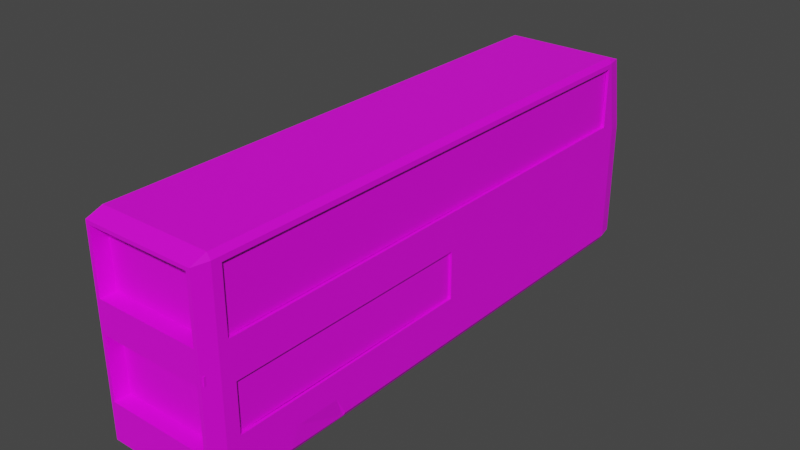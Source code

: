 # Source: bus.blend  (saved by Blender 3.3.6; exported with 4.5.12 LTS)
import bpy
from mathutils import Matrix  # noqa: F401  (used for matrix-valued properties, if any)

bpy.ops.wm.read_factory_settings(use_empty=True)
scene = bpy.context.scene
scene.name = 'Scene'

# ---- collections
col_collection = bpy.data.collections.new('Collection'); scene.collection.children.link(col_collection)

# ---- images (referenced by path relative to the original .blend; pixels are not part of the script)
import os
ASSET_DIR = os.environ.get("B2B_ASSET_DIR", "")  # directory of the original .blend (textures are referenced by path, not embedded)
HERE = os.path.dirname(os.path.abspath(__file__))  # packed textures are extracted next to this script under _unpacked/

def load_image(name, relpath, width, height, colorspace="sRGB"):
    """Load a texture the original file referenced (path relative to the .blend, or extracted next to this script)."""
    p = next((c for c in (os.path.join(HERE, relpath), os.path.join(ASSET_DIR, relpath)) if relpath and os.path.exists(c)), "")
    if p:
        img = bpy.data.images.load(p, check_existing=True)
        img.name = name
    else:  # same state as the original file: an image datablock whose file is absent (Cycles renders it pink)
        img = bpy.data.images.new(name, width, height)
        img.source = "FILE"
        img.filepath = "//" + (relpath or name)
    img.colorspace_settings.name = colorspace
    return img
img_bus_left_jpg = load_image('bus_left.jpg', 'Textures/bus_left.jpg', 1024, 1024, 'sRGB')
img_front_jpg = load_image('front.jpg', 'Textures/front.jpg', 1024, 1024, 'sRGB')
img_back_jpg = load_image('back.jpg', 'Textures/back.jpg', 1024, 1024, 'sRGB')

# ---- materials (node trees are filled in below, after node groups)
mat_left = bpy.data.materials.new('left')
mat_left.use_transparent_shadow = False
mat_front = bpy.data.materials.new('front')
mat_front.use_transparent_shadow = False
mat_back = bpy.data.materials.new('back')
mat_back.use_transparent_shadow = False

# ---- material node trees
mat_left.use_nodes = True; mat_left.node_tree.nodes.clear()
_N = mat_left.node_tree.nodes; _L = mat_left.node_tree.links
n0 = _N.new('ShaderNodeBsdfPrincipled'); n0.name = 'Principled BSDF'; n0.location = (10, 300)
n0.distribution = 'GGX'
n0.subsurface_method = 'RANDOM_WALK_SKIN'
n0.inputs[3].default_value = 1.45
n0.inputs[27].default_value = (0.0, 0.0, 0.0, 1.0)
n0.inputs[28].default_value = 1.0
n1 = _N.new('ShaderNodeOutputMaterial'); n1.name = 'Material Output'; n1.location = (300, 300)
n2 = _N.new('ShaderNodeTexImage'); n2.name = 'Image Texture'; n2.location = (-280, 270)
n2.image = img_bus_left_jpg
_L.new(n0.outputs[0], n1.inputs[0])
_L.new(n2.outputs[0], n0.inputs[0])
n1.is_active_output = True
mat_front.use_nodes = True; mat_front.node_tree.nodes.clear()
_N = mat_front.node_tree.nodes; _L = mat_front.node_tree.links
n0 = _N.new('ShaderNodeBsdfPrincipled'); n0.name = 'Principled BSDF'; n0.location = (10, 300)
n0.distribution = 'GGX'
n0.subsurface_method = 'RANDOM_WALK_SKIN'
n0.inputs[3].default_value = 1.45
n0.inputs[27].default_value = (0.0, 0.0, 0.0, 1.0)
n0.inputs[28].default_value = 1.0
n1 = _N.new('ShaderNodeOutputMaterial'); n1.name = 'Material Output'; n1.location = (300, 300)
n2 = _N.new('ShaderNodeTexImage'); n2.name = 'Image Texture'; n2.location = (-280, 270)
n2.image = img_front_jpg
_L.new(n0.outputs[0], n1.inputs[0])
_L.new(n2.outputs[0], n0.inputs[0])
n1.is_active_output = True
mat_back.use_nodes = True; mat_back.node_tree.nodes.clear()
_N = mat_back.node_tree.nodes; _L = mat_back.node_tree.links
n0 = _N.new('ShaderNodeBsdfPrincipled'); n0.name = 'Principled BSDF'; n0.location = (10, 300)
n0.distribution = 'GGX'
n0.subsurface_method = 'RANDOM_WALK_SKIN'
n0.inputs[3].default_value = 1.45
n0.inputs[27].default_value = (0.0, 0.0, 0.0, 1.0)
n0.inputs[28].default_value = 1.0
n1 = _N.new('ShaderNodeOutputMaterial'); n1.name = 'Material Output'; n1.location = (300, 300)
n2 = _N.new('ShaderNodeTexImage'); n2.name = 'Image Texture'; n2.location = (-280, 270)
n2.image = img_back_jpg
_L.new(n0.outputs[0], n1.inputs[0])
_L.new(n2.outputs[0], n0.inputs[0])
n1.is_active_output = True

# ---- world
world_world = bpy.data.worlds.new('World'); scene.world = world_world
world_world.use_nodes = True; world_world.node_tree.nodes.clear()
_N = world_world.node_tree.nodes; _L = world_world.node_tree.links
n0 = _N.new('ShaderNodeOutputWorld'); n0.name = 'World Output'; n0.location = (300, 300)
n1 = _N.new('ShaderNodeBackground'); n1.name = 'Background'; n1.location = (10, 300)
n1.inputs[0].default_value = (0.05088, 0.05088, 0.05088, 1.0)
_L.new(n1.outputs[0], n0.inputs[0])
n0.is_active_output = True
world_world.color = (0.05088, 0.05088, 0.05088)
world_world.use_sun_shadow = False
world_world.sun_shadow_jitter_overblur = 0.0

# ---- meshes
me_cube_001 = bpy.data.meshes.new('Cube.001')
me_cube_001.from_pydata([(-0.4719, -0.4719, -0.5), (-0.4719, -0.5, -0.4719), (-0.5, -0.4719, -0.4719), (-0.4719, -0.5, 0.4719), (-0.4719, -0.4719, 0.5), (-0.5, -0.4719, 0.4719), (-0.4719, 0.4719, -0.5), (-0.5, 0.4719, -0.4719), (-0.4719, 0.5, -0.4719), (-0.4719, 0.4487, 0.5), (-0.4719, 0.4768, 0.4719), (-0.5, 0.4487, 0.4719), (0.4719, -0.4719, -0.5), (0.5, -0.4719, -0.4719), (0.4719, -0.5, -0.4719), (0.4719, -0.4719, 0.5), (0.4719, -0.5, 0.4719), (0.5, -0.4719, 0.4719), (0.4719, 0.4719, -0.5), (0.4719, 0.5, -0.4719), (0.5, 0.4719, -0.4719), (0.4719, 0.4487, 0.5), (0.5, 0.4487, 0.4719), (0.4719, 0.4768, 0.4719), (0.5, 0.2254, -0.4719), (0.5, 0.2259, -0.4595), (0.5, 0.229, -0.4317), (0.5, 0.2583, -0.3516), (0.5, 0.234, -0.4061), (0.5, 0.2407, -0.3837), (0.5, 0.2489, -0.3653), (0.5, 0.2685, -0.3432), (0.5, 0.2791, -0.3404), (0.5, 0.2998, -0.3516), (0.5, 0.2896, -0.3432), (0.5, 0.3322, -0.4595), (0.5, 0.3327, -0.4719), (0.5, 0.3291, -0.4317), (0.5, 0.3241, -0.4061), (0.5, 0.3174, -0.3837), (0.5, 0.3092, -0.3653), (-0.5, 0.2254, -0.4719), (-0.5, 0.2259, -0.4595), (-0.5, 0.229, -0.4317), (-0.5, 0.234, -0.4061), (-0.5, 0.2685, -0.3432), (-0.5, 0.2583, -0.3516), (-0.5, 0.2407, -0.3837), (-0.5, 0.2489, -0.3653), (-0.5, 0.2896, -0.3432), (-0.5, 0.2998, -0.3516), (-0.5, 0.3327, -0.4719), (-0.5, 0.3322, -0.4595), (-0.5, 0.3291, -0.4317), (-0.5, 0.3241, -0.4061), (-0.5, 0.3174, -0.3837), (-0.5, 0.3092, -0.3653), (-0.5, 0.2791, -0.3404), (-0.4719, 0.2253, -0.5), (-0.4719, 0.3329, -0.5), (-0.4835, 0.3333, -0.4884), (-0.4835, 0.2248, -0.4884), (0.4719, 0.2253, -0.5), (0.4719, 0.3329, -0.5), (0.4835, 0.3333, -0.4884), (0.4835, 0.2248, -0.4884), (0.5, -0.3585, -0.4719), (0.5, -0.358, -0.4595), (0.5, -0.3549, -0.4317), (0.5, -0.3256, -0.3516), (0.5, -0.3499, -0.4061), (0.5, -0.3432, -0.3837), (0.5, -0.3349, -0.3653), (0.5, -0.3154, -0.3432), (0.5, -0.3048, -0.3404), (0.5, -0.2841, -0.3516), (0.5, -0.2942, -0.3432), (0.5, -0.2516, -0.4595), (0.5, -0.2512, -0.4719), (0.5, -0.2547, -0.4317), (0.5, -0.2597, -0.4061), (0.5, -0.2665, -0.3837), (0.5, -0.2747, -0.3653), (-0.5, -0.3585, -0.4719), (-0.5, -0.358, -0.4595), (-0.5, -0.3549, -0.4317), (-0.5, -0.3499, -0.4061), (-0.5, -0.3154, -0.3432), (-0.5, -0.3256, -0.3516), (-0.5, -0.3432, -0.3837), (-0.5, -0.3349, -0.3653), (-0.5, -0.2942, -0.3432), (-0.5, -0.2841, -0.3516), (-0.5, -0.2512, -0.4719), (-0.5, -0.2516, -0.4595), (-0.5, -0.2547, -0.4317), (-0.5, -0.2597, -0.4061), (-0.5, -0.2665, -0.3837), (-0.5, -0.2747, -0.3653), (-0.5, -0.3048, -0.3404), (-0.4835, -0.359, -0.4884), (-0.4719, -0.3586, -0.5), (-0.4719, -0.251, -0.5), (-0.4835, -0.2506, -0.4884), (0.4835, -0.359, -0.4884), (0.4835, -0.2506, -0.4884), (0.4719, -0.3586, -0.5), (0.4719, -0.251, -0.5), (0.5, -0.19, -0.4061), (0.5, -0.1833, -0.3837), (0.5, -0.1555, -0.3432), (0.5, -0.1657, -0.3516), (0.5, -0.1751, -0.3653), (0.5, -0.1242, -0.3516), (0.5, -0.1344, -0.3432), (0.5, -0.09985, -0.4061), (0.5, -0.1066, -0.3837), (0.5, -0.1148, -0.3653), (0.5, -0.1449, -0.3404), (0.5, -0.1986, -0.4719), (0.5, -0.09131, -0.4719), (0.5, -0.195, -0.4317), (0.5, -0.09484, -0.4317), (0.5, -0.09176, -0.4595), (0.5, -0.1981, -0.4595), (-0.5, -0.19, -0.4061), (-0.5, -0.1833, -0.3837), (-0.5, -0.1555, -0.3432), (-0.5, -0.1657, -0.3516), (-0.5, -0.1751, -0.3653), (-0.5, -0.1344, -0.3432), (-0.5, -0.1242, -0.3516), (-0.5, -0.09985, -0.4061), (-0.5, -0.1066, -0.3837), (-0.5, -0.1148, -0.3653), (-0.5, -0.1449, -0.3404), (-0.5, -0.1986, -0.4719), (-0.5, -0.09131, -0.4719), (-0.5, -0.195, -0.4317), (-0.5, -0.09484, -0.4317), (-0.5, -0.1981, -0.4595), (-0.5, -0.09176, -0.4595), (-0.4719, -0.1987, -0.5), (-0.4719, -0.09113, -0.5), (-0.4835, -0.1992, -0.4884), (-0.4835, -0.09071, -0.4884), (0.4719, -0.1987, -0.5), (0.4719, -0.09113, -0.5), (0.4835, -0.1992, -0.4884), (0.4835, -0.09071, -0.4884), (-0.4719, 0.5, 0.1124), (0.5, 0.4719, 0.1124), (0.4719, 0.5, 0.1124), (-0.5, 0.4719, 0.1124), (-0.4617, -0.4617, -0.4737), (-0.4617, -0.4737, -0.4617), (-0.4737, -0.4617, -0.4617), (-0.4617, -0.4737, 0.4617), (-0.4617, -0.4617, 0.4737), (-0.4737, -0.4617, 0.4617), (-0.4617, 0.4617, -0.4737), (-0.4737, 0.4617, -0.4617), (-0.4617, 0.4737, -0.4617), (-0.4617, 0.4385, 0.4737), (-0.4617, 0.4509, 0.4608), (-0.4738, 0.4388, 0.4613), (0.4617, -0.4617, -0.4737), (0.4737, -0.4617, -0.4617), (0.4617, -0.4737, -0.4617), (0.4617, -0.4617, 0.4737), (0.4617, -0.4737, 0.4617), (0.4737, -0.4617, 0.4617), (0.4617, 0.4617, -0.4737), (0.4617, 0.4737, -0.4617), (0.4737, 0.4617, -0.4617), (0.4617, 0.4385, 0.4737), (0.4738, 0.4388, 0.4613), (0.4617, 0.4509, 0.4608), (0.4785, 0.2067, -0.4625), (0.479, 0.2045, -0.4579), (0.4791, 0.2077, -0.4285), (0.4797, 0.242, -0.3367), (0.4791, 0.2131, -0.401), (0.4792, 0.2204, -0.3762), (0.4794, 0.2299, -0.3547), (0.4801, 0.2581, -0.3232), (0.4804, 0.2791, -0.3176), (0.4797, 0.3161, -0.3367), (0.4801, 0.3, -0.3232), (0.479, 0.3536, -0.4579), (0.4785, 0.3514, -0.4625), (0.4791, 0.3504, -0.4285), (0.4791, 0.345, -0.401), (0.4792, 0.3377, -0.3762), (0.4794, 0.3282, -0.3547), (-0.4785, 0.2067, -0.4625), (-0.479, 0.2045, -0.4579), (-0.4791, 0.2077, -0.4285), (-0.4791, 0.2131, -0.401), (-0.4801, 0.2581, -0.3232), (-0.4797, 0.242, -0.3367), (-0.4792, 0.2204, -0.3762), (-0.4794, 0.2299, -0.3547), (-0.4801, 0.3, -0.3232), (-0.4797, 0.3161, -0.3367), (-0.4785, 0.3514, -0.4625), (-0.479, 0.3536, -0.4579), (-0.4791, 0.3504, -0.4285), (-0.4791, 0.345, -0.401), (-0.4792, 0.3377, -0.3762), (-0.4794, 0.3282, -0.3547), (-0.4804, 0.2791, -0.3176), (-0.4629, 0.2059, -0.4789), (-0.4629, 0.3522, -0.4789), (-0.4688, 0.3545, -0.4732), (-0.4688, 0.2036, -0.4732), (0.4629, 0.2059, -0.4789), (0.4629, 0.3522, -0.4789), (0.4688, 0.3545, -0.4732), (0.4688, 0.2036, -0.4732), (0.4785, -0.3772, -0.4625), (0.479, -0.3794, -0.4579), (0.4791, -0.3762, -0.4285), (0.4797, -0.3419, -0.3367), (0.4791, -0.3708, -0.401), (0.4792, -0.3634, -0.3762), (0.4794, -0.354, -0.3547), (0.4801, -0.3257, -0.3232), (0.4804, -0.3048, -0.3176), (0.4797, -0.2678, -0.3367), (0.4801, -0.2839, -0.3232), (0.479, -0.2302, -0.4579), (0.4785, -0.2325, -0.4625), (0.4791, -0.2335, -0.4285), (0.4791, -0.2388, -0.401), (0.4792, -0.2462, -0.3762), (0.4794, -0.2557, -0.3547), (-0.4785, -0.3772, -0.4625), (-0.479, -0.3794, -0.4579), (-0.4791, -0.3762, -0.4285), (-0.4791, -0.3708, -0.401), (-0.4801, -0.3257, -0.3232), (-0.4797, -0.3419, -0.3367), (-0.4792, -0.3634, -0.3762), (-0.4794, -0.354, -0.3547), (-0.4801, -0.2839, -0.3232), (-0.4797, -0.2678, -0.3367), (-0.4785, -0.2325, -0.4625), (-0.479, -0.2302, -0.4579), (-0.4791, -0.2335, -0.4285), (-0.4791, -0.2388, -0.401), (-0.4792, -0.2462, -0.3762), (-0.4794, -0.2557, -0.3547), (-0.4804, -0.3048, -0.3176), (-0.4688, -0.3803, -0.4732), (-0.4629, -0.3779, -0.4789), (-0.4629, -0.2317, -0.4789), (-0.4688, -0.2294, -0.4732), (0.4688, -0.3803, -0.4732), (0.4688, -0.2294, -0.4732), (0.4629, -0.3779, -0.4789), (0.4629, -0.2317, -0.4789), (0.4791, -0.2109, -0.401), (0.4792, -0.2035, -0.3762), (0.4801, -0.1658, -0.3232), (0.4797, -0.182, -0.3367), (0.4794, -0.1941, -0.3547), (0.4797, -0.1079, -0.3367), (0.4801, -0.124, -0.3232), (0.4791, -0.07895, -0.401), (0.4792, -0.08632, -0.3762), (0.4794, -0.0958, -0.3547), (0.4804, -0.1449, -0.3176), (0.4785, -0.2173, -0.4625), (0.4785, -0.07257, -0.4625), (0.4791, -0.2163, -0.4285), (0.4791, -0.0736, -0.4285), (0.479, -0.07035, -0.4579), (0.479, -0.2195, -0.4579), (-0.4791, -0.2109, -0.401), (-0.4792, -0.2035, -0.3762), (-0.4801, -0.1658, -0.3232), (-0.4797, -0.182, -0.3367), (-0.4794, -0.1941, -0.3547), (-0.4801, -0.124, -0.3232), (-0.4797, -0.1079, -0.3367), (-0.4791, -0.07895, -0.401), (-0.4792, -0.08632, -0.3762), (-0.4794, -0.0958, -0.3547), (-0.4804, -0.1449, -0.3176), (-0.4785, -0.2173, -0.4625), (-0.4785, -0.07257, -0.4625), (-0.4791, -0.2163, -0.4285), (-0.4791, -0.0736, -0.4285), (-0.479, -0.2195, -0.4579), (-0.479, -0.07035, -0.4579), (-0.4629, -0.218, -0.4789), (-0.4629, -0.07183, -0.4789), (-0.4688, -0.2204, -0.4732), (-0.4688, -0.06947, -0.4732), (0.4629, -0.218, -0.4789), (0.4629, -0.07183, -0.4789), (0.4688, -0.2204, -0.4732), (0.4688, -0.06947, -0.4732), (-0.4605, 0.4723, 0.1115), (0.4724, 0.4602, 0.112), (0.4605, 0.4723, 0.1115), (-0.4724, 0.4602, 0.112), (-0.5, 0.3536, -0.437), (-0.5, 0.437, -0.03426), (-0.5, 0.437, -0.437), (-0.5, 0.3536, -0.03426), (-0.4737, 0.3536, -0.03426), (-0.4737, 0.3536, -0.3536), (-0.4737, 0.437, -0.03426), (-0.4737, 0.437, -0.437), (-0.4789, 0.3536, -0.437), (-0.4789, 0.3536, -0.4294), (-0.4787, 0.3536, -0.4054), (-0.4749, 0.4329, -0.437), (-0.4782, 0.3536, -0.3689), (-0.4737, 0.437, -0.437), (-0.4397, -0.5, 0.4557), (0.4395, -0.5, 0.1597), (0.4395, -0.5, 0.4557), (-0.4397, -0.5, 0.1597), (-0.4397, 0.4969, 0.1597), (-0.4397, 0.4779, 0.4557), (0.4395, 0.4779, 0.4557), (0.4395, 0.4969, 0.1597), (-0.4397, -0.4737, 0.1597), (-0.4397, -0.4737, 0.4557), (0.4395, -0.4737, 0.1597), (0.4395, -0.4737, 0.4557), (0.4395, 0.4693, 0.1597), (-0.4397, 0.4693, 0.1597), (-0.4397, 0.4512, 0.4557), (0.4395, 0.4512, 0.4557), (0.4395, -0.5, 0.007352), (0.4395, -0.5, -0.2887), (-0.4397, -0.5, -0.2887), (-0.4397, -0.5, 0.007352), (-0.4397, 0.5, -0.2887), (-0.4397, 0.5, 0.007352), (0.4395, 0.5, -0.2887), (0.4395, 0.5, 0.007352), (-0.4397, -0.4737, -0.2887), (-0.4397, -0.4737, 0.007352), (0.4395, -0.4737, 0.007352), (0.4395, -0.4737, -0.2887), (0.4395, 0.4733, -0.2887), (0.4395, 0.4725, 0.007352), (-0.4397, 0.4733, -0.2887), (-0.4397, 0.4725, 0.007352), (0.5, -0.4555, 0.1522), (0.5, -0.4555, 0.4482), (0.5, 0.4421, 0.1522), (0.5, 0.4421, 0.4482), (-0.5, -0.4555, 0.1522), (-0.5, -0.4555, 0.4482), (-0.5, 0.4421, 0.1522), (-0.5, 0.4421, 0.4482), (0.4735, 0.4421, 0.4075), (0.4725, 0.4421, 0.1522), (0.4737, 0.4396, 0.4482), (0.4737, -0.4482, 0.4482), (0.4737, -0.1522, 0.1522), (0.4741, -0.4555, 0.1522), (0.4755, -0.434, 0.1522), (0.4738, -0.4486, 0.4482), (0.476, -0.1602, 0.1522), (0.4738, -0.4486, 0.4482), (0.4763, -0.1613, 0.1522), (0.4763, -0.4081, 0.1522), (0.4764, -0.3994, 0.1522), (0.4738, -0.4489, 0.4482), (0.4764, -0.1675, 0.1522), (0.4764, -0.3359, 0.1522), (0.4738, -0.4555, 0.4474), (0.4763, -0.3285, 0.1522), (0.4738, -0.4555, 0.4478), (0.476, -0.3245, 0.1522), (0.4738, -0.4555, 0.4479), (0.4759, -0.3229, 0.1522), (0.4738, -0.4555, 0.4482), (-0.4738, 0.4391, 0.4482), (-0.4737, 0.4396, 0.4482), (-0.4735, 0.4421, 0.4075), (-0.4741, -0.4555, 0.1522), (-0.4756, -0.4319, 0.1522), (-0.4737, 0.4421, 0.1522), (-0.4763, -0.4081, 0.1522), (-0.4738, -0.4485, 0.4482), (-0.4754, -0.1579, 0.1522), (-0.4764, -0.3994, 0.1522), (-0.4763, -0.3916, 0.1522), (-0.4759, -0.3836, 0.1522), (-0.4738, -0.4486, 0.4482), (-0.476, -0.1602, 0.1522), (-0.4738, -0.4486, 0.4482), (-0.4763, -0.1613, 0.1522), (-0.4739, -0.4555, 0.4378), (-0.4758, -0.3821, 0.1522), (-0.4739, -0.4555, 0.4379), (-0.4757, -0.3817, 0.1522), (-0.4738, -0.4489, 0.4482), (-0.4764, -0.1675, 0.1522), (-0.4757, -0.3717, 0.1522), (-0.4738, -0.4555, 0.4482), (-0.4738, -0.4555, 0.4478), (-0.476, -0.3245, 0.1522), (-0.4738, -0.4555, 0.4474), (-0.4763, -0.3285, 0.1522), (-0.4764, -0.3359, 0.1522), (0.4712, 0.4421, 0.4482), (-0.4712, 0.4421, 0.4482), (-0.5, 0.1819, -0.261), (-0.5, -0.1219, -0.261), (-0.5, -0.3386, -0.261), (-0.5, 0.1819, -0.03048), (-0.5, -0.4512, -0.261), (-0.5, -0.4512, -0.03048), (-0.4777, 0.1819, -0.261), (-0.4743, 0.1819, -0.03048), (-0.4756, -0.2579, -0.03048), (-0.4774, -0.008532, -0.261), (-0.4743, -0.4512, -0.261), (-0.4788, -0.3595, -0.261), (-0.4762, -0.4131, -0.03048), (-0.4743, -0.4512, -0.03048), (-0.4764, -0.4056, -0.03048), (-0.4793, -0.3427, -0.261), (-0.4766, -0.3969, -0.03048), (-0.4796, -0.323, -0.261), (-0.4764, -0.3896, -0.03048), (-0.4793, -0.3064, -0.261), (-0.4762, -0.3854, -0.03048), (-0.4788, -0.2969, -0.261), (-0.476, -0.3835, -0.03048), (-0.4784, -0.2926, -0.261), (-0.4762, -0.3256, -0.03048), (-0.4788, -0.1617, -0.261), (-0.4764, -0.3282, -0.03048), (-0.4793, -0.1674, -0.261), (-0.4759, -0.3832, -0.03048), (-0.4781, -0.2918, -0.261), (-0.4766, -0.3348, -0.03048), (-0.4796, -0.1824, -0.261), (0.5, -0.448, -0.261), (0.5, -0.448, -0.03048), (0.5, -0.0009032, -0.03048), (0.5, -0.3291, -0.261), (0.5, -0.321, -0.261), (0.5, -0.0009032, -0.261), (0.4744, -0.448, -0.261), (0.4788, -0.3595, -0.261), (0.4762, -0.4131, -0.03048), (0.4745, -0.448, -0.03048), (0.479, -0.3561, -0.261), (0.4771, -0.3996, -0.03048), (0.4799, -0.3162, -0.261), (0.4779, -0.3626, -0.03048), (0.4799, -0.1679, -0.261), (0.4779, -0.2616, -0.03048), (0.4796, -0.1518, -0.261), (0.4796, -0.1508, -0.261), (0.4777, -0.25, -0.03048), (0.4775, -0.2461, -0.03048), (0.4792, -0.1421, -0.261), (0.4776, -0.1452, -0.03048), (0.4792, -0.1171, -0.261), (0.4775, -0.1417, -0.03048), (0.4788, -0.109, -0.261), (0.4788, -0.1079, -0.261), (0.4774, -0.1377, -0.03048), (0.4773, -0.1354, -0.03048), (0.4786, -0.1027, -0.261), (0.4779, -0.0009032, -0.261), (0.4764, -0.0009032, -0.03048), (-0.4758, -0.496, 0.01193), (-0.4758, -0.496, 0.05157), (-0.4758, 0.4835, 0.01193), (-0.4758, 0.4835, 0.05157), (0.48, -0.496, 0.01193), (0.48, -0.496, 0.05157), (0.48, 0.4835, 0.01193), (0.48, 0.4835, 0.05157), (0.0695, 0.3966, 0.01193), (0.0695, 0.1054, 0.01193), (0.4679, 0.1054, 0.01193), (0.4679, 0.3966, 0.01193), (0.0695, 0.1054, 0.05157), (0.0695, 0.3966, 0.05157), (0.4679, 0.1054, 0.05157), (0.4679, 0.3966, 0.05157), (-0.4793, -0.3055, -0.261), (-0.4793, -0.3046, -0.261), (-0.4792, -0.3038, -0.261), (-0.4792, -0.3029, -0.261), (-0.4791, -0.302, -0.261), (-0.4791, -0.3012, -0.261), (-0.479, -0.3003, -0.261), (-0.479, -0.2994, -0.261), (-0.4789, -0.2986, -0.261), (-0.4789, -0.2977, -0.261), (-0.5, -0.1416, -0.261), (-0.5, -0.1613, -0.261), (-0.5, -0.181, -0.261), (-0.5, -0.2007, -0.261), (-0.5, -0.2204, -0.261), (-0.5, -0.2401, -0.261), (-0.5, -0.2598, -0.261), (-0.5, -0.2795, -0.261), (-0.5, -0.2992, -0.261), (-0.5, -0.3189, -0.261), (-0.4796, -0.3215, -0.261), (-0.4796, -0.32, -0.261), (-0.4796, -0.3185, -0.261), (-0.4795, -0.3169, -0.261), (-0.4795, -0.3154, -0.261), (-0.4795, -0.3139, -0.261), (-0.4795, -0.3124, -0.261), (-0.4794, -0.3109, -0.261), (-0.4794, -0.3094, -0.261), (-0.4794, -0.3079, -0.261), (-0.4776, -0.02246, -0.261), (-0.4777, -0.03638, -0.261), (-0.4778, -0.05031, -0.261), (-0.4779, -0.06424, -0.261), (-0.4781, -0.07816, -0.261), (-0.4782, -0.09209, -0.261), (-0.4783, -0.106, -0.261), (-0.4784, -0.1199, -0.261), (-0.4786, -0.1339, -0.261), (-0.4787, -0.1478, -0.261), (-0.4789, -0.1622, -0.261), (-0.4789, -0.1628, -0.261), (-0.479, -0.1633, -0.261), (-0.479, -0.1638, -0.261), (-0.4791, -0.1643, -0.261), (-0.4791, -0.1648, -0.261), (-0.4792, -0.1653, -0.261), (-0.4792, -0.1659, -0.261), (-0.4793, -0.1664, -0.261), (-0.4793, -0.1669, -0.261), (-0.4977, -0.4512, -0.261), (-0.4953, -0.4512, -0.261), (-0.493, -0.4512, -0.261), (-0.4906, -0.4512, -0.261), (-0.4883, -0.4512, -0.261), (-0.486, -0.4512, -0.261), (-0.4836, -0.4512, -0.261), (-0.4813, -0.4512, -0.261), (-0.479, -0.4512, -0.261), (-0.4766, -0.4512, -0.261), (-0.5, 0.1542, -0.261), (-0.5, 0.1266, -0.261), (-0.5, 0.09901, -0.261), (-0.5, 0.0714, -0.261), (-0.5, 0.04378, -0.261), (-0.5, 0.01617, -0.261), (-0.5, -0.01145, -0.261), (-0.5, -0.03907, -0.261), (-0.5, -0.06668, -0.261), (-0.5, -0.0943, -0.261), (-0.498, 0.1819, -0.261), (-0.4959, 0.1819, -0.261), (-0.4939, 0.1819, -0.261), (-0.4919, 0.1819, -0.261), (-0.4899, 0.1819, -0.261), (-0.4878, 0.1819, -0.261), (-0.4858, 0.1819, -0.261), (-0.4838, 0.1819, -0.261), (-0.4817, 0.1819, -0.261), (-0.4797, 0.1819, -0.261), (-0.4789, -0.358, -0.261), (-0.4789, -0.3564, -0.261), (-0.479, -0.3549, -0.261), (-0.479, -0.3534, -0.261), (-0.4791, -0.3519, -0.261), (-0.4791, -0.3503, -0.261), (-0.4792, -0.3488, -0.261), (-0.4792, -0.3473, -0.261), (-0.4793, -0.3458, -0.261), (-0.4793, -0.3442, -0.261), (-0.4794, -0.1688, -0.261), (-0.4794, -0.1701, -0.261), (-0.4794, -0.1715, -0.261), (-0.4795, -0.1728, -0.261), (-0.4795, -0.1742, -0.261), (-0.4795, -0.1756, -0.261), (-0.4795, -0.1769, -0.261), (-0.4796, -0.1783, -0.261), (-0.4796, -0.1796, -0.261), (-0.4796, -0.181, -0.261), (-0.5, -0.3489, -0.261), (-0.5, -0.3591, -0.261), (-0.5, -0.3693, -0.261), (-0.5, -0.3796, -0.261), (-0.5, -0.3898, -0.261), (-0.5, -0.4001, -0.261), (-0.5, -0.4103, -0.261), (-0.5, -0.4205, -0.261), (-0.5, -0.4308, -0.261), (-0.5, -0.441, -0.261), (-0.4747, -0.4429, -0.261), (-0.4751, -0.4345, -0.261), (-0.4755, -0.4262, -0.261), (-0.4759, -0.4179, -0.261), (-0.4763, -0.4095, -0.261), (-0.4768, -0.4012, -0.261), (-0.4772, -0.3928, -0.261), (-0.4776, -0.3845, -0.261), (-0.478, -0.3762, -0.261), (-0.4784, -0.3678, -0.261), (-0.4788, -0.2965, -0.261), (-0.4787, -0.2961, -0.261), (-0.4787, -0.2957, -0.261), (-0.4787, -0.2953, -0.261), (-0.4786, -0.2949, -0.261), (-0.4786, -0.2945, -0.261), (-0.4786, -0.2941, -0.261), (-0.4785, -0.2938, -0.261), (-0.4785, -0.2934, -0.261), (-0.4784, -0.293, -0.261), (-0.4782, -0.2819, -0.261), (-0.4784, -0.2719, -0.261), (-0.4785, -0.262, -0.261), (-0.4787, -0.252, -0.261), (-0.4788, -0.2421, -0.261), (-0.4789, -0.2321, -0.261), (-0.4791, -0.2222, -0.261), (-0.4792, -0.2122, -0.261), (-0.4794, -0.2023, -0.261), (-0.4795, -0.1923, -0.261), (-0.4794, -0.3409, -0.261), (-0.4794, -0.3391, -0.261), (-0.4794, -0.3373, -0.261), (-0.4795, -0.3355, -0.261), (-0.4795, -0.3337, -0.261), (-0.4795, -0.332, -0.261), (-0.4795, -0.3302, -0.261), (-0.4796, -0.3284, -0.261), (-0.4796, -0.3266, -0.261), (-0.4796, -0.3248, -0.261), (-0.4784, -0.2925, -0.261), (-0.4784, -0.2925, -0.261), (-0.4783, -0.2924, -0.261), (-0.4783, -0.2923, -0.261), (-0.4783, -0.2923, -0.261), (-0.4782, -0.2922, -0.261), (-0.4782, -0.2921, -0.261), (-0.4782, -0.292, -0.261), (-0.4782, -0.292, -0.261), (-0.4781, -0.2919, -0.261), (-0.4777, 0.1646, -0.261), (-0.4776, 0.1472, -0.261), (-0.4776, 0.1299, -0.261), (-0.4776, 0.1126, -0.261), (-0.4776, 0.09532, -0.261), (-0.4776, 0.07801, -0.261), (-0.4775, 0.0607, -0.261), (-0.4775, 0.04339, -0.261), (-0.4775, 0.02609, -0.261), (-0.4775, 0.008777, -0.261), (-0.4775, -0.01145, -0.261), (-0.4775, 0.008777, -0.02751), (-0.4774, -0.008532, -0.02751), (-0.5, 0.04378, -0.02751), (-0.5, 0.01617, -0.02751), (-0.5, -0.01145, -0.02751), (-0.4775, 0.04339, -0.02751), (-0.4775, 0.02609, -0.02751), (-0.4775, -0.01145, -0.02751), (-0.5, 0.05629, -0.261), (-0.4775, 0.0559, -0.261), (-0.5, 0.05629, -0.02751), (-0.4775, 0.0559, -0.02751), (-0.5, -0.02396, -0.261), (-0.4775, -0.02396, -0.261), (-0.5, -0.02396, -0.02751), (-0.4775, -0.02396, -0.02751), (-0.5, 0.05629, -0.4787), (-0.4775, 0.0559, -0.4787), (-0.5, -0.02396, -0.4787), (-0.4775, -0.02396, -0.4787)], [], [(325, 322, 3, 1, 14, 16, 324, 323, 338, 339, 340, 341), (338, 323, 325, 341), (324, 16, 3, 322), (73, 74, 452, 451), (452, 74, 76, 75, 82, 81, 80, 79, 77, 78, 119, 124, 121, 108, 109, 112, 111, 110, 118, 114, 113, 117, 116, 115, 122, 123, 120, 24, 25, 26, 28, 29, 30, 27, 31, 32, 34, 33, 40, 39, 38, 37, 35, 36, 20, 151, 22, 357, 356, 354, 355, 17, 13, 66, 67, 68, 70, 71, 72, 69, 73, 451, 448, 449, 450, 453), (357, 22, 17, 355), (21, 9, 4, 15), (359, 5, 11, 361), (140, 136, 93, 94, 95, 96, 97, 98, 92, 91, 99, 87, 418, 514, 513, 512, 511, 510, 509, 508, 507, 506, 505, 417, 127, 128, 129, 126, 125, 138), (418, 87, 88, 90, 89, 86, 85, 84, 83, 2, 5, 359, 358, 360, 361, 11, 153, 7, 310, 309, 311, 308, 53, 54, 55, 56, 50, 49, 57, 45, 46, 48, 47, 44, 43, 42, 41, 137, 141, 139, 132, 133, 134, 131, 130, 135, 127, 417, 564, 563, 562, 561, 560, 559, 558, 557, 556, 555, 416, 419, 421, 420, 604, 603, 602, 601, 600, 599, 598, 597, 596, 595), (308, 310, 7, 51, 52, 53), (10, 23, 328, 327), (329, 328, 23, 152, 150, 10, 327, 326), (0, 1, 2), (3, 4, 5), (6, 7, 8), (9, 10, 11), (12, 13, 14), (15, 16, 17), (18, 19, 20), (21, 22, 23), (100, 101, 0, 2, 83), (145, 137, 41, 61, 58, 143), (144, 142, 102, 103, 93, 136), (60, 51, 7, 6, 59), (1, 3, 5, 2), (4, 9, 11, 5), (150, 8, 7, 153), (18, 6, 8, 19), (9, 21, 23, 10), (151, 20, 19, 152), (64, 63, 18, 20, 36), (104, 66, 13, 12, 106), (149, 147, 62, 65, 24, 120), (148, 119, 78, 105, 107, 146), (21, 15, 17, 22), (16, 14, 13, 17), (0, 12, 14, 1), (15, 4, 3, 16), (106, 12, 0, 101), (58, 62, 147, 143), (59, 6, 18, 63), (147, 149, 145, 143), (259, 257, 299, 303), (216, 217, 213, 212), (106, 101, 143, 147), (260, 255, 145, 149), (22, 151, 152, 23), (10, 150, 153, 11), (343, 150, 152, 345), (344, 345, 152, 19, 8, 150, 343, 342), (331, 157, 170, 333), (333, 170, 168, 155, 157, 331, 330, 347, 346, 349, 348, 332), (347, 330, 332, 348), (278, 273, 232, 231, 233, 234, 235, 236, 229, 230, 228, 460, 462, 464, 272, 264, 265, 266, 263, 262, 275), (305, 174, 190, 189, 191, 192, 193, 194, 187, 188, 186, 185, 181, 184, 183, 182, 180, 179, 178, 274, 277, 276, 269, 270, 271, 267, 268, 272, 464, 465, 468, 470, 472, 473, 476, 477, 478, 475, 474, 471, 469, 467, 466, 463, 461, 459, 456, 457, 454, 455, 458, 460, 228, 227, 223, 226, 225, 224, 222, 221, 220, 167, 171, 176, 364, 365, 371, 384, 378, 367, 368, 373, 374, 377, 379, 381, 376, 372, 370, 363, 362), (365, 369, 371), (371, 375, 384), (381, 383, 376), (370, 366, 363), (175, 169, 158, 163), (316, 317, 207, 206, 205, 161, 307, 387, 390, 406, 413, 394, 391, 389, 388, 408, 392, 386, 165, 159, 156, 237, 238, 239, 240, 243, 244, 242, 241, 253, 435, 524, 523, 522, 521, 520, 519, 518, 517, 516, 515, 433, 644, 643, 642, 641, 640, 639, 638, 637, 636, 635, 431, 584, 583, 582, 581, 580, 579, 578, 577, 576, 575, 427, 614, 613, 612, 611, 610, 609, 608, 607, 606, 605, 426, 429, 432, 444, 423, 422, 443, 289, 284, 285, 288, 287, 286, 293, 295, 291, 195, 196, 197, 198, 201, 202, 200, 199, 211, 203, 204, 210, 209, 208, 318, 312, 314, 321, 319), (405, 399, 397, 392, 408), (406, 410, 412, 413), (400, 406, 390, 393, 398), (525, 664, 425, 665), (429, 428, 430, 432), (444, 432, 434, 436, 438), (444, 446, 442, 440, 424, 423), (392, 385, 386), (413, 407, 404, 402, 396, 395, 394), (320, 313, 312, 318), (437, 504, 503, 502, 501, 500, 499, 498, 497, 496, 495, 435, 253, 245, 246, 252, 251, 250, 249, 248, 247, 290, 294, 292, 279, 280, 283, 282, 281, 289, 443, 585, 586, 587, 588, 589, 590, 591, 592, 593, 594, 447, 634, 633, 632, 631, 630, 629, 628, 627, 626, 625, 445, 654, 653, 652, 651, 650, 649, 648, 647, 646, 645, 439, 624, 623, 622, 621, 620, 619, 618, 617, 616, 615), (403, 411, 409, 408, 388, 401), (314, 315, 321), (208, 207, 317, 318), (335, 336, 164, 304, 306, 177, 337, 334), (337, 177, 164, 336), (154, 156, 155), (157, 159, 158), (160, 162, 161), (163, 165, 164), (166, 168, 167), (169, 171, 170), (172, 174, 173), (175, 177, 176), (254, 237, 156, 154, 255), (299, 297, 212, 215, 195, 291), (298, 290, 247, 257, 256, 296), (214, 213, 160, 161, 205), (155, 156, 159, 157), (158, 159, 165, 163), (304, 307, 161, 162), (172, 173, 162, 160), (163, 164, 177, 175), (305, 306, 173, 174), (218, 190, 174, 172, 217), (258, 260, 166, 167, 220), (303, 274, 178, 219, 216, 301), (302, 300, 261, 259, 232, 273), (175, 176, 171, 169), (170, 171, 167, 168), (154, 155, 168, 166), (169, 170, 157, 158), (260, 255, 154, 166), (212, 297, 301, 216), (213, 217, 172, 160), (261, 256, 257, 259), (301, 297, 299, 303), (414, 364, 176, 177, 306, 305, 362), (415, 387, 307, 304, 164, 165, 386), (351, 306, 304, 353), (352, 353, 304, 162, 173, 306, 351, 350), (315, 314, 309, 310, 321), (317, 316, 308, 311, 312, 313, 320, 318), (319, 321, 310, 308, 316), (309, 314, 312, 311), (322, 325, 330, 331), (335, 326, 327, 336), (337, 328, 329, 334), (323, 324, 333, 332), (334, 329, 326, 335), (330, 325, 323, 332), (327, 328, 337, 336), (324, 322, 331, 333), (341, 340, 346, 347), (352, 342, 343, 353), (351, 345, 344, 350), (339, 338, 348, 349), (350, 344, 342, 352), (346, 340, 339, 349), (343, 345, 351, 353), (338, 341, 347, 348), (387, 415, 361, 360, 390), (362, 363, 356, 357, 414), (382, 384, 355, 354, 367, 378, 380), (411, 403, 401, 388, 358, 359, 408, 409), (412, 410, 406, 400, 398, 393, 390, 360, 358, 388, 389, 391, 394, 395, 396, 402, 404, 407, 413), (368, 367, 354, 356, 363, 366, 370, 372, 376, 383, 381, 379, 377, 374, 373), (364, 414, 357, 355, 384, 375, 371, 369, 365), (405, 408, 359, 361, 415, 386, 385, 392, 397, 399), (419, 416, 565, 566, 567, 568, 569, 570, 571, 572, 573, 574, 422, 423), (426, 554, 553, 552, 551, 550, 549, 548, 547, 546, 545, 420, 421, 429), (422, 574, 573, 572, 571, 570, 569, 568, 567, 566, 565, 416, 555, 556, 557, 558, 559, 662, 661, 660, 659, 658, 657, 656, 655), (428, 429, 421, 419, 423, 424, 440, 442, 446, 444, 438, 436, 434, 432, 430), (477, 453, 450, 478), (457, 449, 448, 454), (473, 472, 470, 468, 465, 464, 462, 460, 458, 455, 454, 448, 451, 452, 453, 477, 476), (475, 478, 450, 449, 457, 456, 459, 461, 463, 466, 467, 469, 471, 474), (479, 480, 482, 481), (481, 482, 486, 485), (485, 486, 484, 483), (483, 484, 480, 479), (481, 485, 490, 487), (485, 483, 479, 481, 487, 488, 489, 490), (494, 486, 482, 492), (482, 480, 484, 486, 494, 493, 491, 492), (491, 488, 487, 492), (492, 487, 490, 494), (490, 489, 493, 494), (489, 488, 491, 493), (41, 61, 58, 59, 60, 51, 52, 53, 54, 55, 56, 50, 49, 57, 45, 46, 48, 47, 44, 43, 42), (65, 24, 25, 26, 28, 29, 30, 27, 31, 32, 34, 33, 40, 39, 38, 37, 35, 36, 64, 63, 62), (59, 58, 62, 63), (526, 663, 664, 525), (527, 662, 663, 526), (528, 661, 662, 527), (529, 660, 661, 528), (660, 529, 530, 539), (539, 530, 531, 538), (538, 531, 532, 537), (537, 532, 533, 536), (536, 533, 534, 535), (535, 534, 441), (422, 655, 544, 443), (655, 656, 543, 544), (656, 657, 542, 543), (657, 658, 541, 542), (658, 659, 540, 541), (659, 660, 539, 540), (671, 668, 669, 670, 673, 667, 666, 672), (665, 425, 667, 673), (665, 561, 562, 563, 564, 417, 505, 506, 507, 508, 509, 510, 511, 512, 513, 514, 418, 595, 596, 597, 598, 599, 600, 601, 602, 603, 604, 420, 545, 546, 547, 548, 549, 550, 551, 552, 553, 554, 426, 605, 606, 607, 608, 609, 610, 611, 612, 613, 614, 427, 575, 576, 577, 578, 579, 580, 581, 582, 583, 584, 431, 635, 636, 637, 638, 639, 640, 641, 642, 643, 644, 433, 515, 516, 517, 518, 519, 520, 521, 522, 523, 524, 435, 495, 496, 497, 498, 499, 500, 501, 502, 503, 504, 437, 615, 616, 617, 618, 619, 620, 621, 622, 623, 624, 439, 645, 646, 647, 648, 649, 650, 651, 652, 653, 654, 445, 625, 626, 627, 628, 629, 630, 631, 632, 633, 634, 447, 594, 593, 592, 591, 590, 589, 588, 587, 586, 585, 443, 544, 543, 542, 541, 540, 539, 538, 537, 536, 535, 441, 534, 533, 532, 531, 530, 529, 528, 527, 526, 525), (560, 561, 670, 669), (425, 664, 666, 667), (663, 662, 671, 672), (665, 673, 681, 679), (662, 559, 674, 675), (559, 560, 669, 668), (664, 663, 672, 666), (675, 674, 676, 677), (559, 668, 676, 674), (671, 662, 675, 677), (668, 671, 677, 676), (678, 679, 681, 680), (673, 670, 680, 681), (561, 665, 679, 678), (670, 561, 678, 680), (678, 559, 662, 679), (679, 678, 684, 685), (684, 682, 683, 685), (675, 679, 685, 683), (674, 675, 683, 682), (675, 677, 423, 422), (681, 679, 426, 429), (388, 390, 385, 408, 411), (331, 330, 332, 333), (363, 414, 378, 367), (335, 336, 337, 334), (350, 352, 353, 351), (477, 478, 457, 454), (80, 81, 82, 75, 76, 74, 73, 69, 72, 71, 70, 68, 67, 66, 104, 106, 107, 105, 78, 77, 79), (128, 127, 135, 130, 131, 134, 133, 132, 139, 141, 137, 145, 143, 142, 144, 136, 140, 138, 125, 126, 129), (85, 86, 89, 90, 88, 87, 99, 91, 92, 98, 97, 96, 95, 94, 93, 103, 102, 101, 100, 83, 84), (149, 120, 123, 122, 115, 116, 117, 113, 114, 118, 110, 111, 112, 109, 108, 121, 124, 119, 148, 146, 147), (347, 346, 349, 348)])
me_cube_001.polygons.foreach_set('material_index', [2, 2, 2, 0, 0, 0, 0, 0, 0, 0, 0, 1, 1, 0, 0, 0, 0, 2, 2, 1, 1, 0, 0, 0, 0, 0, 0, 0, 1, 1, 1, 0, 0, 0, 0, 0, 2, 2, 2, 0, 0, 0, 0, 0, 0, 0, 0, 1, 0, 1, 1, 0, 0, 0, 0, 0, 0, 0, 0, 0, 0, 0, 0, 0, 0, 0, 0, 0, 0, 0, 0, 0, 0, 0, 0, 0, 0, 0, 0, 0, 0, 0, 0, 0, 0, 0, 0, 0, 0, 0, 0, 0, 0, 0, 0, 0, 0, 0, 0, 0, 0, 0, 0, 0, 0, 0, 0, 0, 0, 0, 0, 0, 0, 0, 0, 0, 0, 0, 0, 0, 0, 0, 0, 0, 0, 0, 0, 0, 0, 0, 0, 0, 0, 0, 0, 0, 0, 0, 0, 0, 0, 0, 0, 0, 0, 0, 0, 0, 0, 0, 0, 0, 2, 0, 0, 0, 0, 0, 0, 0, 0, 0, 0, 0, 0, 0, 0, 0, 0, 0, 0, 0, 0, 0, 0, 0, 0, 0, 0, 0, 0, 0, 0, 0, 0, 0, 0, 0, 0, 0, 0, 0, 0, 0, 0, 0, 0, 0, 0, 2, 0, 0, 1, 0, 0, 0, 2, 0, 1, 1, 0, 0, 0, 0, 0, 2])
_uv = me_cube_001.uv_layers.new(name='UVMap')
_uv.uv.foreach_set('vector', [0.06026, 0.6811, 0.06026, 0.9829, 0.0281, 1.0, 0.0281, -3.286e-08, 0.9719, -3.286e-08, 0.9719, 1.0, 0.9395, 0.9829, 0.9395, 0.6811, 0.9395, 0.5078, 0.9395, 0.1941, 0.06026, 0.1941, 0.06026, 0.5078, 0.9395, 0.5078, 0.9395, 0.6811, 0.06026, 0.6811, 0.06026, 0.5078, 0.9395, 0.9829, 0.9719, 1.0, 0.0281, 1.0, 0.06026, 0.9829, 0.4142, 0.7039, 0.4149, 0.7012, 0.4357, 0.7052, 0.4356, 0.7072, 0.2491, 0.3118, 0.2609, 0.2302, 0.2686, 0.2273, 0.276, 0.2186, 0.2828, 0.2045, 0.2888, 0.1856, 0.2937, 0.1625, 0.2974, 0.1362, 0.2996, 0.1076, 0.2999, 0.09484, 0.3383, 0.09484, 0.3386, 0.1076, 0.3408, 0.1362, 0.3445, 0.1625, 0.3494, 0.1856, 0.3554, 0.2045, 0.3622, 0.2186, 0.3696, 0.2273, 0.3773, 0.2302, 0.385, 0.2273, 0.3924, 0.2186, 0.3993, 0.2045, 0.4053, 0.1856, 0.4102, 0.1625, 0.4138, 0.1362, 0.4161, 0.1076, 0.4164, 0.09484, 0.6896, 0.09484, 0.6899, 0.1076, 0.6921, 0.1362, 0.6958, 0.1625, 0.7007, 0.1856, 0.7067, 0.2045, 0.7135, 0.2186, 0.7209, 0.2273, 0.7286, 0.2302, 0.7363, 0.2273, 0.7437, 0.2186, 0.7506, 0.2045, 0.7566, 0.1856, 0.7615, 0.1625, 0.7651, 0.1362, 0.7674, 0.1076, 0.7677, 0.09484, 0.8266, 0.09484, 0.8266, 0.696, 0.8097, 1.066, 0.8049, 1.042, 0.8049, 0.737, 0.1511, 0.737, 0.1511, 1.042, 0.1392, 1.066, 0.1392, 0.09484, 0.2218, 0.09484, 0.2221, 0.1076, 0.2244, 0.1362, 0.228, 0.1625, 0.2329, 0.1856, 0.2389, 0.2045, 0.2458, 0.2186, 0.2532, 0.2273, 0.2432, 0.3118, 0.1566, 0.3118, 0.1566, 0.549, 0.4822, 0.549, 0.4822, 0.3118, 0.6132, 0.5091, 0.618, 0.507, 0.618, 0.743, 0.6121, 0.7388, 0.632, 0.507, 0.868, 0.507, 0.868, 0.743, 0.632, 0.743, 0.885, 0.8753, 0.8988, 0.899, 0.1226, 0.899, 0.1282, 0.8753, 0.6679, 0.1686, 0.6683, 0.1561, 0.7127, 0.1561, 0.7131, 0.1686, 0.7157, 0.1963, 0.7199, 0.2219, 0.7256, 0.2443, 0.7325, 0.2627, 0.7404, 0.2764, 0.749, 0.2848, 0.7579, 0.2877, 0.7668, 0.2848, 0.7864, 0.367, 0.7698, 0.367, 0.7532, 0.367, 0.7366, 0.367, 0.72, 0.367, 0.7034, 0.367, 0.6868, 0.367, 0.6701, 0.367, 0.6535, 0.367, 0.6369, 0.367, 0.6203, 0.367, 0.6037, 0.367, 0.632, 0.2848, 0.6406, 0.2764, 0.6485, 0.2627, 0.6554, 0.2443, 0.6611, 0.2219, 0.6653, 0.1963, 0.7864, 0.367, 0.7668, 0.2848, 0.7754, 0.2764, 0.7833, 0.2627, 0.7902, 0.2443, 0.7959, 0.2219, 0.8002, 0.1963, 0.8028, 0.1686, 0.8031, 0.1561, 0.8988, 0.1561, 0.8988, 0.899, 0.885, 0.8753, 0.885, 0.7802, 0.1282, 0.7802, 0.1282, 0.8753, 0.1226, 0.899, 0.103, 0.7404, 0.103, 0.1561, 0.1325, 0.191, 0.1325, 0.5938, 0.2028, 0.5938, 0.2028, 0.191, 0.2234, 0.1963, 0.2276, 0.2219, 0.2333, 0.2443, 0.2402, 0.2627, 0.2481, 0.2764, 0.2567, 0.2848, 0.2656, 0.2877, 0.2745, 0.2848, 0.2831, 0.2764, 0.291, 0.2627, 0.2979, 0.2443, 0.3036, 0.2219, 0.3079, 0.1963, 0.3105, 0.1686, 0.3108, 0.1561, 0.5779, 0.1561, 0.5783, 0.1686, 0.5809, 0.1963, 0.5851, 0.2219, 0.5908, 0.2443, 0.5977, 0.2627, 0.6056, 0.2764, 0.6142, 0.2848, 0.6231, 0.2877, 0.632, 0.2848, 0.6037, 0.367, 0.5804, 0.367, 0.5571, 0.367, 0.5338, 0.367, 0.5106, 0.367, 0.4873, 0.367, 0.464, 0.367, 0.4407, 0.367, 0.4174, 0.367, 0.3941, 0.367, 0.3708, 0.367, 0.3476, 0.367, 0.3476, 0.5976, 0.8813, 0.5976, 0.8813, 0.367, 0.8727, 0.367, 0.8641, 0.367, 0.8555, 0.367, 0.8468, 0.367, 0.8382, 0.367, 0.8296, 0.367, 0.8209, 0.367, 0.8123, 0.367, 0.8037, 0.367, 0.7951, 0.367, 0.2028, 0.191, 0.1325, 0.191, 0.103, 0.1561, 0.2204, 0.1561, 0.2208, 0.1686, 0.2234, 0.1963, 0.8756, 0.9631, 0.1158, 0.9631, 0.1418, 0.9469, 0.8497, 0.9469, 0.1418, 0.6509, 0.1418, 0.9469, 0.1158, 0.9631, 0.1158, 0.6035, 0.8756, 0.6035, 0.8756, 0.9631, 0.8497, 0.9469, 0.8497, 0.6509, 0.546, 0.0302, 0.546, 0.002105, 0.5697, 0.0302, 0.546, 0.002105, 0.546, 0.0302, 0.5697, 0.0302, 0.546, 0.974, 0.5697, 0.974, 0.546, 1.002, 0.546, 0.9508, 0.546, 0.9789, 0.5697, 0.9508, 0.9719, 0.2776, 1.0, 0.2776, 0.9719, 0.2478, 0.9719, 0.2776, 0.9719, 0.2478, 1.0, 0.2776, 0.1158, 0.5503, 0.1158, 0.5784, 0.09314, 0.5503, 0.1158, 0.5271, 0.09314, 0.5271, 0.1158, 0.5552, 0.5558, 0.1431, 0.546, 0.1435, 0.546, 0.0302, 0.5697, 0.0302, 0.5697, 0.1437, 0.5774, 0.1397, 0.5779, 0.1561, 0.3108, 0.1561, 0.3113, 0.1397, 0.311, 0.128, 0.5777, 0.128, 0.6688, 0.1397, 0.6685, 0.128, 0.7126, 0.128, 0.7122, 0.1397, 0.7127, 0.1561, 0.6683, 0.1561, 0.2199, 0.1397, 0.2204, 0.1561, 0.103, 0.1561, 0.103, 0.128, 0.2203, 0.128, 0.546, 0.1561, 0.546, 0.899, 0.5697, 0.899, 0.5697, 0.1561, 0.546, 0.0302, 0.546, 0.9508, 0.5697, 0.9508, 0.5697, 0.0302, 0.546, 0.7404, 0.546, 0.1561, 0.5697, 0.1561, 0.5697, 0.7404, 0.1158, 0.5503, 0.8756, 0.5503, 0.8756, 0.5784, 0.1158, 0.5784, 0.8756, 0.5271, 0.1158, 0.5271, 0.1158, 0.5552, 0.8756, 0.5552, 0.09314, 0.6035, 0.09314, 0.01926, 0.1158, 0.01926, 0.1158, 0.6035, 0.3738, 0.5417, 0.368, 0.5418, 0.368, 0.507, 0.382, 0.507, 0.382, 0.5418, 0.3738, 0.7148, 0.382, 0.7146, 0.382, 0.743, 0.368, 0.743, 0.368, 0.7147, 0.3738, 0.6477, 0.368, 0.6478, 0.368, 0.5687, 0.3738, 0.5688, 0.382, 0.5686, 0.382, 0.6478, 0.3738, 0.6748, 0.382, 0.6746, 0.382, 0.6878, 0.3738, 0.6877, 0.368, 0.6878, 0.368, 0.6747, 0.632, 0.507, 0.632, 0.743, 0.618, 0.743, 0.618, 0.507, 0.9719, 1.0, 0.9719, -3.286e-08, 1.0, -3.286e-08, 1.0, 1.0, 0.0281, 0.2776, 0.9719, 0.2776, 0.9719, 0.2478, 0.0281, 0.2478, 0.9719, 0.2776, 0.0281, 0.2776, 0.0281, 0.2478, 0.9719, 0.2478, 0.368, 0.7147, 0.368, 0.743, 0.132, 0.743, 0.132, 0.7147, 0.132, 0.5687, 0.368, 0.5687, 0.368, 0.6478, 0.132, 0.6478, 0.132, 0.5418, 0.132, 0.507, 0.368, 0.507, 0.368, 0.5418, 0.9874, 0.8866, 1.0, 0.89, 1.0, 0.61, 0.9874, 0.6134, 1.0, 0.89, 1.0, 0.61, 1.0, 0.61, 1.0, 0.89, 0.368, 0.5687, 0.368, 0.5418, 0.132, 0.5418, 0.132, 0.5687, 0.368, 0.7147, 0.132, 0.7147, 0.132, 0.6478, 0.368, 0.6478, 0.368, 0.7147, 0.132, 0.7147, 1.0, 0.61, 1.0, 0.89, 0.09314, 0.9631, 0.09314, 0.6035, 0.1158, 0.6035, 0.1158, 0.9631, 0.546, 0.899, 0.546, 0.7404, 0.5697, 0.7404, 0.5697, 0.899, 0.8677, 0.534, 0.8756, 0.6035, 0.1158, 0.6035, 0.1308, 0.531, 0.1418, 0.2025, 0.1308, 0.531, 0.1158, 0.6035, 0.1158, 0.01926, 0.8756, 0.01926, 0.8756, 0.6035, 0.8677, 0.534, 0.8497, 0.2025, 0.6165, 0.9874, 0.618, 0.993, 0.618, 0.757, 0.6165, 0.7627, 0.6165, 0.7627, 0.618, 0.757, 0.382, 0.757, 0.382, 0.993, 0.618, 0.993, 0.6165, 0.9874, 0.5408, 0.9874, 0.5019, 0.9874, 0.4262, 0.9874, 0.4262, 0.7627, 0.5019, 0.7627, 0.5408, 0.7627, 0.5019, 0.9874, 0.5408, 0.9874, 0.5408, 0.7627, 0.5019, 0.7627, 0.3851, 0.6745, 0.382, 0.6746, 0.382, 0.6878, 0.3851, 0.6879, 0.3921, 0.6887, 0.3985, 0.6899, 0.4041, 0.6916, 0.4087, 0.6937, 0.4121, 0.696, 0.4142, 0.6986, 0.4149, 0.7012, 0.4323, 0.7036, 0.4325, 0.6675, 0.4324, 0.6638, 0.4149, 0.6612, 0.4142, 0.6639, 0.4121, 0.6664, 0.4087, 0.6688, 0.4041, 0.6708, 0.3985, 0.6725, 0.3921, 0.6738, 0.1129, 0.74, 0.1117, 0.1664, 0.2046, 0.1655, 0.2027, 0.1701, 0.2055, 0.1996, 0.21, 0.2271, 0.2162, 0.2519, 0.2242, 0.2734, 0.2344, 0.2913, 0.248, 0.3048, 0.2656, 0.3104, 0.2832, 0.3048, 0.2969, 0.2913, 0.307, 0.2734, 0.315, 0.2519, 0.3213, 0.2271, 0.3258, 0.1996, 0.3285, 0.1701, 0.3266, 0.1655, 0.5621, 0.1655, 0.5602, 0.1701, 0.563, 0.1996, 0.5675, 0.2271, 0.5737, 0.2519, 0.5817, 0.2734, 0.5919, 0.2913, 0.6055, 0.3048, 0.6231, 0.3104, 0.6289, 0.367, 0.628, 0.367, 0.6207, 0.367, 0.5996, 0.367, 0.5928, 0.367, 0.5919, 0.367, 0.5875, 0.367, 0.5017, 0.367, 0.5017, 0.5976, 0.6151, 0.5976, 0.617, 0.5976, 0.6203, 0.5976, 0.6233, 0.5976, 0.7084, 0.5976, 0.7117, 0.5976, 0.7215, 0.5976, 0.8066, 0.5976, 0.8378, 0.5976, 0.8492, 0.5976, 0.8786, 0.5976, 0.8786, 0.367, 0.804, 0.367, 0.8012, 0.367, 0.7675, 0.367, 0.7579, 0.3104, 0.7755, 0.3048, 0.7892, 0.2913, 0.7993, 0.2734, 0.8073, 0.2519, 0.8136, 0.2271, 0.8181, 0.1996, 0.8208, 0.1701, 0.8189, 0.1655, 0.8901, 0.1664, 0.8901, 0.8888, 0.131, 0.8884, 0.1303, 0.8753, 0.8788, 0.8753, 0.8791, 0.8753, 0.885, 0.8753, 0.885, 0.8745, 0.885, 0.7802, 0.8668, 0.7802, 0.845, 0.7802, 0.8376, 0.7802, 0.7841, 0.7802, 0.7779, 0.7802, 0.7745, 0.7802, 0.6421, 0.7802, 0.6369, 0.7802, 0.6359, 0.7802, 0.1282, 0.7802, 0.1282, 0.8346, 0.6146, 0.7395, 0.6146, 0.7396, 0.6146, 0.7396, 0.6146, 0.7396, 0.6146, 0.7396, 0.6146, 0.7414, 0.5394, 0.7073, 0.5394, 0.7069, 0.5401, 0.6667, 0.5401, 0.6648, 0.5402, 0.6628, 0.5553, 0.511, 0.632, 0.507, 0.632, 0.743, 0.868, 0.743, 0.868, 0.507, 0.39, 0.2082, 0.3919, 0.2082, 0.3921, 0.2073, 0.3851, 0.2081, 0.382, 0.2082, 0.382, 0.243, 0.5481, 0.243, 0.6072, 0.243, 0.5553, 0.239, 0.5401, 0.08316, 0.5394, 0.03971, 0.5391, 0.02324, 0.5391, 0.02098, 0.539, 0.01477, 0.5389, 0.008627, 0.6146, 0.008626, 0.6146, 0.01047, 0.6154, 0.243, 0.618, 0.243, 0.618, 0.007025, 0.382, 0.007025, 0.382, 0.03539, 0.3851, 0.0355, 0.3921, 0.03627, 0.3985, 0.03752, 0.4041, 0.03921, 0.4087, 0.04126, 0.4121, 0.04361, 0.4142, 0.04615, 0.4149, 0.04879, 0.4322, 0.0486, 0.4322, 0.04825, 0.4323, 0.0479, 0.4323, 0.04754, 0.4323, 0.04719, 0.4323, 0.04684, 0.4323, 0.04649, 0.4323, 0.04613, 0.4323, 0.04578, 0.4323, 0.04543, 0.4323, 0.04508, 0.4323, 0.04472, 0.4324, 0.04429, 0.4324, 0.04385, 0.4324, 0.04342, 0.4324, 0.04298, 0.4325, 0.04254, 0.4325, 0.04211, 0.4325, 0.04167, 0.4325, 0.04124, 0.4326, 0.0408, 0.4326, 0.04036, 0.4326, 0.03993, 0.4326, 0.03954, 0.4326, 0.03915, 0.4327, 0.03876, 0.4327, 0.03837, 0.4327, 0.03798, 0.4327, 0.03759, 0.4328, 0.0372, 0.4328, 0.03681, 0.4328, 0.03642, 0.4328, 0.03603, 0.4328, 0.03564, 0.4329, 0.03331, 0.4329, 0.03098, 0.433, 0.02865, 0.433, 0.02632, 0.4331, 0.02399, 0.4331, 0.02166, 0.4332, 0.01933, 0.4332, 0.017, 0.4332, 0.01467, 0.4333, 0.01234, 0.4333, 0.01001, 0.4923, 0.009766, 0.4925, 0.02394, 0.4925, 0.02752, 0.4995, 0.1713, 0.4353, 0.1711, 0.4324, 0.08252, 0.4149, 0.08877, 0.4142, 0.09141, 0.4121, 0.09395, 0.4087, 0.0963, 0.4041, 0.09835, 0.3985, 0.1, 0.3921, 0.1013, 0.3851, 0.1021, 0.382, 0.1022, 0.382, 0.1814, 0.3851, 0.1815, 0.3921, 0.1822, 0.3985, 0.1835, 0.4041, 0.1852, 0.4087, 0.1872, 0.4121, 0.1896, 0.4142, 0.1921, 0.4149, 0.1948, 0.4142, 0.1974, 0.4121, 0.2, 0.4087, 0.2023, 0.4041, 0.2043, 0.3985, 0.206, 0.3976, 0.2084, 0.5014, 0.2155, 0.5048, 0.2369, 0.389, 0.2352, 0.389, 0.2339, 0.6146, 0.01036, 0.6146, 0.01043, 0.6146, 0.01044, 0.6146, 0.01047, 0.6146, 0.008626, 0.5401, 0.08316, 0.5394, 0.04265, 0.5394, 0.04161, 0.5394, 0.03971, 0.5401, 0.08475, 0.5401, 0.08316, 0.5553, 0.239, 0.5401, 0.08564, 0.5401, 0.08505, 0.4346, 0.1175, 0.4348, 0.1255, 0.4348, 0.1209, 0.4347, 0.1202, 0.4923, 0.009766, 0.4924, 0.01975, 0.4924, 0.02168, 0.4925, 0.02394, 0.4925, 0.02752, 0.4925, 0.02394, 0.4925, 0.02585, 0.4925, 0.02694, 0.4925, 0.02743, 0.4925, 0.02752, 0.4928, 0.04, 0.4928, 0.0417, 0.4928, 0.04235, 0.4932, 0.05966, 0.4995, 0.1713, 0.6146, 0.01047, 0.6153, 0.2429, 0.6154, 0.243, 0.5394, 0.03971, 0.5392, 0.03042, 0.5392, 0.02782, 0.5392, 0.02773, 0.5392, 0.02734, 0.5391, 0.02526, 0.5391, 0.02324, 0.4066, 0.209, 0.4104, 0.2094, 0.5014, 0.2155, 0.3976, 0.2084, 0.4322, 0.0508, 0.4322, 0.0506, 0.4322, 0.0504, 0.4322, 0.0502, 0.4322, 0.05, 0.4322, 0.0498, 0.4322, 0.0496, 0.4322, 0.0494, 0.4322, 0.0492, 0.4322, 0.049, 0.4322, 0.0488, 0.4322, 0.0486, 0.4149, 0.04879, 0.4142, 0.05144, 0.4121, 0.05398, 0.4087, 0.05632, 0.4041, 0.05838, 0.3985, 0.06006, 0.3921, 0.06132, 0.3851, 0.06209, 0.382, 0.0622, 0.382, 0.07536, 0.3851, 0.07547, 0.3921, 0.07624, 0.3985, 0.0775, 0.4041, 0.07918, 0.4087, 0.08124, 0.4121, 0.08358, 0.4142, 0.08612, 0.4149, 0.08877, 0.4324, 0.08252, 0.4324, 0.0822, 0.4324, 0.08188, 0.4325, 0.08156, 0.4325, 0.08124, 0.4325, 0.08092, 0.4325, 0.0806, 0.4325, 0.08028, 0.4325, 0.07996, 0.4325, 0.07964, 0.4325, 0.07933, 0.4325, 0.07901, 0.4325, 0.07655, 0.4325, 0.07409, 0.4325, 0.07163, 0.4324, 0.06917, 0.4324, 0.06671, 0.4324, 0.06425, 0.4323, 0.0618, 0.4323, 0.05934, 0.4323, 0.05688, 0.4323, 0.05442, 0.4322, 0.05196, 0.4322, 0.05194, 0.4322, 0.05193, 0.4322, 0.05191, 0.4322, 0.0519, 0.4322, 0.05188, 0.4322, 0.05186, 0.4322, 0.05185, 0.4322, 0.05183, 0.4322, 0.05181, 0.4322, 0.0518, 0.4322, 0.05178, 0.4322, 0.05169, 0.4322, 0.0516, 0.4322, 0.05151, 0.4322, 0.05142, 0.4322, 0.05134, 0.4322, 0.05125, 0.4322, 0.05116, 0.4322, 0.05107, 0.4322, 0.05098, 0.4322, 0.05089, 0.6119, 0.008625, 0.6143, 0.008626, 0.6144, 0.008626, 0.6146, 0.008626, 0.5389, 0.008627, 0.6119, 0.008625, 0.5048, 0.2369, 0.389, 0.2352, 0.389, 0.2352, 0.3985, 0.206, 0.3921, 0.2073, 0.3919, 0.2082, 0.3976, 0.2084, 0.5578, 0.2624, 0.617, 0.2626, 0.618, 0.257, 0.5481, 0.257, 0.5481, 0.493, 0.618, 0.493, 0.617, 0.4873, 0.5578, 0.4876, 0.617, 0.4873, 0.618, 0.493, 0.618, 0.257, 0.617, 0.2626, 0.132, 0.743, 0.125, 0.743, 0.132, 0.75, 0.618, 0.0, 0.618, 0.007025, 0.625, 0.007025, 0.132, 0.507, 0.132, 0.5, 0.125, 0.507, 0.625, 0.243, 0.618, 0.243, 0.618, 0.25, 0.368, 0.743, 0.368, 0.75, 0.375, 0.743, 0.625, 0.757, 0.618, 0.75, 0.618, 0.757, 0.368, 0.507, 0.375, 0.507, 0.368, 0.5, 0.625, 0.493, 0.618, 0.493, 0.618, 0.5, 0.1291, 0.7148, 0.125, 0.7146, 0.125, 0.743, 0.132, 0.743, 0.132, 0.7147, 0.1291, 0.6477, 0.132, 0.6478, 0.132, 0.5687, 0.1291, 0.5688, 0.125, 0.5686, 0.125, 0.6478, 0.1291, 0.6748, 0.125, 0.6746, 0.125, 0.6878, 0.1291, 0.6877, 0.132, 0.6878, 0.132, 0.6747, 0.1291, 0.5417, 0.132, 0.5418, 0.132, 0.507, 0.125, 0.507, 0.125, 0.5418, 0.382, 0.0, 0.382, 0.007025, 0.618, 0.007025, 0.618, 0.0, 0.625, 0.007025, 0.618, 0.007025, 0.618, 0.243, 0.625, 0.243, 0.5481, 0.257, 0.5481, 0.243, 0.382, 0.243, 0.382, 0.257, 0.368, 0.507, 0.368, 0.5, 0.132, 0.5, 0.132, 0.507, 0.625, 0.257, 0.618, 0.257, 0.618, 0.493, 0.625, 0.493, 0.5481, 0.507, 0.5481, 0.493, 0.382, 0.493, 0.382, 0.507, 0.3738, 0.5417, 0.382, 0.5418, 0.382, 0.507, 0.368, 0.507, 0.368, 0.5418, 0.3738, 0.7148, 0.368, 0.7147, 0.368, 0.743, 0.382, 0.743, 0.382, 0.7146, 0.3738, 0.6477, 0.382, 0.6478, 0.382, 0.5686, 0.3738, 0.5688, 0.368, 0.5687, 0.368, 0.6478, 0.3738, 0.6748, 0.368, 0.6747, 0.368, 0.6878, 0.3738, 0.6877, 0.382, 0.6878, 0.382, 0.6746, 0.632, 0.507, 0.618, 0.507, 0.618, 0.743, 0.632, 0.743, 0.618, 0.757, 0.618, 0.743, 0.382, 0.743, 0.382, 0.757, 0.132, 0.743, 0.132, 0.75, 0.368, 0.75, 0.368, 0.743, 0.625, 0.757, 0.618, 0.757, 0.618, 0.993, 0.625, 0.993, 0.368, 0.7147, 0.132, 0.7147, 0.132, 0.743, 0.368, 0.743, 0.132, 0.5687, 0.132, 0.6478, 0.368, 0.6478, 0.368, 0.5687, 0.132, 0.5418, 0.368, 0.5418, 0.368, 0.507, 0.132, 0.507, 0.9874, 0.8866, 0.9874, 0.6134, 1.0, 0.61, 1.0, 0.89, 0.9874, 0.8866, 0.9874, 0.6134, 1.0, 0.61, 1.0, 0.89, 0.6154, 0.5041, 0.6154, 0.507, 0.618, 0.507, 0.618, 0.493, 0.5481, 0.493, 0.5481, 0.507, 0.6072, 0.507, 0.6154, 0.2459, 0.6072, 0.243, 0.5481, 0.243, 0.5481, 0.257, 0.618, 0.257, 0.618, 0.243, 0.6154, 0.243, 0.5179, 0.4876, 0.5481, 0.493, 0.5481, 0.257, 0.5179, 0.2624, 0.4321, 0.2625, 0.5179, 0.2624, 0.5481, 0.257, 0.382, 0.257, 0.382, 0.493, 0.5481, 0.493, 0.5179, 0.4876, 0.4321, 0.4874, 0.375, 0.2865, 0.625, 0.2865, 0.625, 0.27, 0.375, 0.27, 0.375, 0.2865, 0.3797, 0.9668, 0.375, 0.9668, 0.375, 0.98, 0.625, 0.98, 0.625, 0.9635, 0.4268, 0.9635, 0.4173, 0.9663, 0.3946, 0.9666, 0.1607, 0.5121, 0.1615, 0.5, 0.145, 0.5, 0.145, 0.75, 0.1582, 0.75, 0.855, 0.5, 0.8385, 0.5, 0.8385, 0.75, 0.855, 0.75, 0.625, 0.01564, 0.375, 0.01564, 0.375, 0.02138, 0.625, 0.02138, 0.375, 0.2271, 0.375, 0.2332, 0.625, 0.229, 0.625, 0.2232, 0.625, 0.5268, 0.625, 0.521, 0.375, 0.5168, 0.375, 0.5229, 0.375, 0.7344, 0.625, 0.7344, 0.625, 0.7286, 0.375, 0.7286, 0.375, 0.5229, 0.375, 0.5168, 0.125, 0.5168, 0.125, 0.5229, 0.125, 0.7286, 0.125, 0.7344, 0.375, 0.7344, 0.375, 0.7286, 0.875, 0.521, 0.625, 0.521, 0.625, 0.5268, 0.875, 0.5268, 0.625, 0.7344, 0.875, 0.7344, 0.875, 0.7286, 0.625, 0.7286, 0.625, 0.01564, 0.375, 0.01564, 0.375, 0.02138, 0.625, 0.02138, 0.375, 0.228, 0.375, 0.2338, 0.625, 0.2338, 0.625, 0.2278, 0.625, 0.5222, 0.625, 0.5162, 0.375, 0.5162, 0.375, 0.522, 0.375, 0.7344, 0.625, 0.7344, 0.625, 0.7286, 0.375, 0.7286, 0.375, 0.522, 0.375, 0.5162, 0.125, 0.5162, 0.125, 0.522, 0.125, 0.7286, 0.125, 0.7344, 0.375, 0.7344, 0.375, 0.7286, 0.875, 0.5162, 0.625, 0.5162, 0.625, 0.5222, 0.875, 0.5222, 0.625, 0.7344, 0.875, 0.7344, 0.875, 0.7286, 0.625, 0.7286, 0.5906, 0.2817, 0.625, 0.2822, 0.625, 0.2765, 0.375, 0.2765, 0.375, 0.2817, 0.5906, 0.4683, 0.375, 0.4681, 0.375, 0.4735, 0.625, 0.4735, 0.625, 0.4678, 0.6248, 0.7816, 0.625, 0.7816, 0.625, 0.7765, 0.375, 0.7765, 0.375, 0.7816, 0.6243, 0.7816, 0.6246, 0.7816, 0.6243, 0.9683, 0.6163, 0.9683, 0.6162, 0.9683, 0.375, 0.9684, 0.375, 0.9735, 0.625, 0.9735, 0.625, 0.9683, 0.6246, 0.9683, 0.1562, 0.7146, 0.1562, 0.7135, 0.1562, 0.6698, 0.1562, 0.6681, 0.1562, 0.6677, 0.1564, 0.6671, 0.1567, 0.5, 0.1515, 0.5, 0.1515, 0.75, 0.1566, 0.75, 0.1563, 0.7434, 0.1562, 0.7368, 0.1562, 0.7344, 0.1562, 0.7322, 0.1563, 0.73, 0.1563, 0.7295, 0.1563, 0.7294, 0.1563, 0.7267, 0.1562, 0.7167, 0.3437, 0.744, 0.3434, 0.75, 0.3485, 0.75, 0.3485, 0.5, 0.3431, 0.5, 0.3433, 0.6655, 0.3438, 0.6677, 0.3438, 0.6681, 0.3439, 0.6698, 0.3438, 0.7131, 0.3438, 0.7135, 0.3438, 0.7146, 0.3439, 0.7167, 0.3439, 0.7344, 0.3438, 0.7368, 0.6567, 0.5007, 0.6572, 0.5, 0.6515, 0.5, 0.6515, 0.75, 0.6566, 0.75, 0.6566, 0.7482, 0.6566, 0.7481, 0.6566, 0.7481, 0.6567, 0.748, 0.8433, 0.7482, 0.8433, 0.75, 0.8485, 0.75, 0.8485, 0.5, 0.8428, 0.5, 0.8433, 0.5007, 0.8433, 0.5008, 0.8433, 0.748, 0.8433, 0.7481, 0.8433, 0.7481, 0.625, 0.434, 0.375, 0.434, 0.375, 0.4344, 0.375, 0.4348, 0.375, 0.4352, 0.375, 0.4356, 0.375, 0.436, 0.375, 0.4364, 0.375, 0.4368, 0.375, 0.4372, 0.375, 0.4376, 0.375, 0.438, 0.375, 0.4384, 0.625, 0.4391, 0.375, 0.8109, 0.375, 0.8114, 0.375, 0.8118, 0.375, 0.8123, 0.375, 0.8128, 0.375, 0.8132, 0.375, 0.8137, 0.375, 0.8142, 0.375, 0.8146, 0.375, 0.8151, 0.375, 0.8155, 0.375, 0.816, 0.625, 0.816, 0.625, 0.8109, 0.3134, 0.5, 0.313, 0.5, 0.3126, 0.5, 0.3122, 0.5, 0.3118, 0.5, 0.3114, 0.5, 0.311, 0.5, 0.3106, 0.5, 0.3102, 0.5, 0.3098, 0.5, 0.3094, 0.5, 0.309, 0.5, 0.309, 0.5109, 0.309, 0.5218, 0.309, 0.5327, 0.309, 0.5436, 0.309, 0.5545, 0.3134, 0.5547, 0.3134, 0.5478, 0.3134, 0.541, 0.3134, 0.5342, 0.3134, 0.5273, 0.3134, 0.5205, 0.3134, 0.5137, 0.3134, 0.5068, 0.6863, 0.7349, 0.6859, 0.75, 0.691, 0.75, 0.691, 0.5, 0.6859, 0.5, 0.6862, 0.6737, 0.6863, 0.7004, 0.6863, 0.7014, 0.6864, 0.704, 0.6862, 0.7231, 0.6863, 0.7233, 0.6863, 0.724, 0.6863, 0.7257, 0.6864, 0.7286, 0.6863, 0.732, 0.375, 0.3149, 0.375, 0.3192, 0.625, 0.3192, 0.625, 0.3146, 0.625, 0.9358, 0.625, 0.9308, 0.375, 0.9308, 0.375, 0.9358, 0.1901, 0.5598, 0.1901, 0.5605, 0.1901, 0.565, 0.1901, 0.5789, 0.1902, 0.5838, 0.1902, 0.5844, 0.1903, 0.5934, 0.1903, 0.6763, 0.1901, 0.6986, 0.1901, 0.7005, 0.1892, 0.75, 0.1942, 0.75, 0.1942, 0.6835, 0.1942, 0.679, 0.1942, 0.5, 0.1899, 0.5, 0.19, 0.5569, 0.8102, 0.5752, 0.8104, 0.5, 0.8058, 0.5, 0.8058, 0.75, 0.8108, 0.75, 0.8105, 0.7305, 0.8103, 0.7229, 0.8101, 0.7023, 0.8101, 0.6458, 0.8102, 0.6393, 0.8102, 0.6371, 0.8102, 0.5807, 0.8102, 0.5787, 0.8102, 0.5765, 0.375, 0.0, 0.625, 0.0, 0.625, 0.25, 0.375, 0.25, 0.375, 0.25, 0.625, 0.25, 0.625, 0.5, 0.375, 0.5, 0.375, 0.5, 0.625, 0.5, 0.625, 0.75, 0.375, 0.75, 0.98, 0.5126, 0.98, 0.5546, 0.02424, 0.5546, 0.02424, 0.5126, 0.125, 0.5, 0.375, 0.5, 0.3718, 0.5222, 0.2676, 0.5222, 0.375, 0.5, 0.375, 0.75, 0.125, 0.75, 0.125, 0.5, 0.2676, 0.5222, 0.2676, 0.5965, 0.3718, 0.5965, 0.3718, 0.5222, 0.6282, 0.5222, 0.625, 0.5, 0.875, 0.5, 0.7324, 0.5222, 0.875, 0.5, 0.875, 0.75, 0.625, 0.75, 0.625, 0.5, 0.6282, 0.5222, 0.6282, 0.5965, 0.7324, 0.5965, 0.7324, 0.5222, 0.5142, 0.0, 0.4707, 0.0, 0.4707, 0.25, 0.5142, 0.25, 0.5142, 0.25, 0.4707, 0.25, 0.4707, 0.5, 0.5142, 0.5, 0.4707, 0.5, 0.4707, 0.75, 0.5142, 0.75, 0.5142, 0.5, 0.4707, 0.75, 0.4707, 1.0, 0.5142, 1.0, 0.5142, 0.75, 0.3108, 0.1561, 0.3113, 0.1397, 0.311, 0.128, 0.2203, 0.128, 0.2199, 0.1397, 0.2204, 0.1561, 0.2208, 0.1686, 0.2234, 0.1963, 0.2276, 0.2219, 0.2333, 0.2443, 0.2402, 0.2627, 0.2481, 0.2764, 0.2567, 0.2848, 0.2656, 0.2877, 0.2745, 0.2848, 0.2831, 0.2764, 0.291, 0.2627, 0.2979, 0.2443, 0.3036, 0.2219, 0.3079, 0.1963, 0.3105, 0.1686, 0.0, 0.0, 0.0, 0.0, 0.0, 0.0, 0.0, 0.0, 0.0, 0.0, 0.0, 0.0, 0.0, 0.0, 0.0, 0.0, 0.0, 0.0, 0.0, 0.0, 0.0, 0.0, 0.0, 0.0, 0.0, 0.0, 0.0, 0.0, 0.0, 0.0, 0.0, 0.0, 0.0, 0.0, 0.0, 0.0, 0.0, 0.0, 0.0, 0.0, 0.0, 0.0, 0.0, 0.0, 0.0, 0.0, 0.0, 0.0, 0.0, 0.0, 0.4343, 0.1141, 0.4349, 0.13, 0.4348, 0.1255, 0.4346, 0.1175, 0.4341, 0.1108, 0.4349, 0.1346, 0.4349, 0.13, 0.4343, 0.1141, 0.4339, 0.1074, 0.435, 0.1392, 0.4349, 0.1346, 0.4341, 0.1108, 0.4337, 0.104, 0.435, 0.1437, 0.435, 0.1392, 0.4339, 0.1074, 0.435, 0.1437, 0.4337, 0.104, 0.4335, 0.1007, 0.4324, 0.08323, 0.4324, 0.08323, 0.4335, 0.1007, 0.4333, 0.0973, 0.4324, 0.08335, 0.4324, 0.08335, 0.4333, 0.0973, 0.433, 0.09393, 0.4324, 0.08347, 0.4324, 0.08347, 0.433, 0.09393, 0.4328, 0.09056, 0.4324, 0.08359, 0.4324, 0.08359, 0.4328, 0.09056, 0.4326, 0.08719, 0.4324, 0.08371, 0.4324, 0.08371, 0.4326, 0.08719, 0.4324, 0.08382, 0.4353, 0.1711, 0.4352, 0.1666, 0.4324, 0.08264, 0.4324, 0.08252, 0.4352, 0.1666, 0.4352, 0.162, 0.4324, 0.08276, 0.4324, 0.08264, 0.4352, 0.162, 0.4351, 0.1574, 0.4324, 0.08288, 0.4324, 0.08276, 0.4351, 0.1574, 0.4351, 0.1529, 0.4324, 0.083, 0.4324, 0.08288, 0.4351, 0.1529, 0.435, 0.1483, 0.4324, 0.08311, 0.4324, 0.083, 0.435, 0.1483, 0.435, 0.1437, 0.4324, 0.08323, 0.4324, 0.08311, 0.3134, 0.5547, 0.309, 0.5545, 0.309, 0.5654, 0.309, 0.5763, 0.3134, 0.5763, 0.3134, 0.5752, 0.3134, 0.5683, 0.3134, 0.5615, 0.4347, 0.1202, 0.4348, 0.1209, 0.4348, 0.1209, 0.4347, 0.1202, 0.3134, 0.5763, 0.309, 0.5763, 0.309, 0.5872, 0.309, 0.5981, 0.309, 0.6091, 0.309, 0.62, 0.309, 0.6277, 0.309, 0.6355, 0.309, 0.6433, 0.309, 0.6511, 0.309, 0.6589, 0.309, 0.6666, 0.309, 0.6744, 0.309, 0.6822, 0.309, 0.69, 0.309, 0.6978, 0.309, 0.7055, 0.309, 0.7096, 0.309, 0.7136, 0.309, 0.7177, 0.309, 0.7217, 0.309, 0.7258, 0.309, 0.7298, 0.309, 0.7338, 0.309, 0.7379, 0.309, 0.7419, 0.309, 0.746, 0.309, 0.75, 0.3095, 0.75, 0.3099, 0.75, 0.3104, 0.75, 0.3108, 0.75, 0.3113, 0.75, 0.3118, 0.75, 0.3122, 0.75, 0.3127, 0.75, 0.3132, 0.75, 0.3136, 0.75, 0.3141, 0.75, 0.314, 0.7467, 0.3139, 0.7434, 0.3138, 0.7401, 0.3137, 0.7368, 0.3137, 0.7335, 0.3136, 0.7302, 0.3135, 0.7269, 0.3134, 0.7237, 0.3133, 0.7204, 0.3133, 0.7171, 0.3132, 0.7138, 0.3132, 0.7132, 0.3132, 0.7126, 0.3132, 0.712, 0.3131, 0.7114, 0.3131, 0.7108, 0.3131, 0.7102, 0.3131, 0.7096, 0.3131, 0.709, 0.3131, 0.7084, 0.3131, 0.7078, 0.3131, 0.7072, 0.3131, 0.7064, 0.3131, 0.7057, 0.3131, 0.705, 0.3131, 0.7043, 0.313, 0.7036, 0.313, 0.7029, 0.313, 0.7022, 0.313, 0.7015, 0.313, 0.7008, 0.313, 0.7001, 0.313, 0.6994, 0.313, 0.6988, 0.313, 0.6982, 0.313, 0.6976, 0.313, 0.697, 0.313, 0.6964, 0.313, 0.6958, 0.3131, 0.6952, 0.3131, 0.6946, 0.3131, 0.694, 0.3131, 0.6934, 0.3131, 0.6928, 0.3131, 0.6925, 0.3131, 0.6921, 0.3131, 0.6918, 0.3131, 0.6914, 0.3131, 0.6911, 0.3131, 0.6908, 0.3131, 0.6904, 0.3132, 0.6901, 0.3132, 0.6897, 0.3132, 0.6894, 0.3132, 0.689, 0.3132, 0.6889, 0.3132, 0.6887, 0.3132, 0.6886, 0.3132, 0.6884, 0.3132, 0.6883, 0.3132, 0.6881, 0.3132, 0.688, 0.3132, 0.6878, 0.3132, 0.6877, 0.3133, 0.6875, 0.3133, 0.6874, 0.3133, 0.6873, 0.3133, 0.6873, 0.3133, 0.6873, 0.3133, 0.6873, 0.3133, 0.6872, 0.3133, 0.6872, 0.3133, 0.6872, 0.3133, 0.6871, 0.3133, 0.6871, 0.3133, 0.6871, 0.3133, 0.6871, 0.3133, 0.6831, 0.3133, 0.6792, 0.3132, 0.6753, 0.3132, 0.6713, 0.3132, 0.6674, 0.3132, 0.6635, 0.3131, 0.6595, 0.3131, 0.6556, 0.3131, 0.6517, 0.313, 0.6478, 0.313, 0.6438, 0.313, 0.6433, 0.313, 0.6428, 0.313, 0.6422, 0.313, 0.6417, 0.313, 0.6411, 0.313, 0.6406, 0.3131, 0.6401, 0.3131, 0.6395, 0.3131, 0.639, 0.3131, 0.6385, 0.3131, 0.6379, 0.3131, 0.6377, 0.3131, 0.6375, 0.3131, 0.6373, 0.3131, 0.6371, 0.3131, 0.6369, 0.3131, 0.6367, 0.3131, 0.6365, 0.3132, 0.6363, 0.3132, 0.6361, 0.3132, 0.6359, 0.3132, 0.6357, 0.3132, 0.6302, 0.3132, 0.6247, 0.3133, 0.6192, 0.3133, 0.6137, 0.3133, 0.6082, 0.3133, 0.6027, 0.3134, 0.5972, 0.3134, 0.5917, 0.3134, 0.5862, 0.3134, 0.5807, 0.4873, 0.367, 0.5106, 0.367, 0.5106, 0.6005, 0.4873, 0.6005, 0.4348, 0.1209, 0.4348, 0.1255, 0.4348, 0.1255, 0.4348, 0.1209, 0.4349, 0.13, 0.4349, 0.1346, 0.4349, 0.1346, 0.4349, 0.13, 0.4347, 0.1202, 0.4347, 0.1202, 0.4347, 0.1202, 0.4347, 0.1202, 0.3134, 0.5547, 0.309, 0.5545, 0.309, 0.5545, 0.3134, 0.5547, 0.464, 0.367, 0.4873, 0.367, 0.4873, 0.6005, 0.464, 0.6005, 0.4348, 0.1255, 0.4349, 0.13, 0.4349, 0.13, 0.4348, 0.1255, 0.3134, 0.5547, 0.309, 0.5545, 0.309, 0.5545, 0.3134, 0.5547, 0.464, 0.367, 0.464, 0.6005, 0.4534, 0.6005, 0.4534, 0.367, 0.4349, 0.1346, 0.4349, 0.1346, 0.4349, 0.1346, 0.4349, 0.1346, 0.309, 0.5545, 0.3134, 0.5547, 0.3134, 0.5547, 0.309, 0.5545, 0.309, 0.5763, 0.3134, 0.5763, 0.3134, 0.5763, 0.309, 0.5763, 0.3134, 0.5763, 0.309, 0.5763, 0.309, 0.5763, 0.3134, 0.5763, 0.309, 0.5763, 0.3134, 0.5763, 0.3134, 0.5763, 0.309, 0.5763, 0.5106, 0.6005, 0.5106, 0.367, 0.5211, 0.367, 0.5211, 0.6005, 0.309, 0.5763, 0.309, 0.5545, 0.3134, 0.5547, 0.3134, 0.5763, 0.02253, 0.3561, 2.98e-07, 0.3561, 2.98e-07, 0.2361, 0.02253, 0.2361, 0.309, 0.5763, 0.309, 0.5545, 0.3134, 0.5547, 0.3134, 0.5763, 0.0, 0.0, 0.0, 0.0, 0.0, 0.0, 0.0, 0.0, 0.8982, 0.2301, 0.8801, 0.2301, 0.8801, 0.01251, 0.8982, 0.01251, 0.4538, 0.367, 0.4538, 0.6005, 0.3476, 0.5976, 0.3476, 0.367, 0.5211, 0.6005, 0.5211, 0.367, 0.8813, 0.367, 0.8813, 0.5976, 0.885, 0.7802, 0.1282, 0.7802, 0.1307, 0.8753, 0.885, 0.8753, 0.885, 0.8745, 0.06026, 0.9822, 0.06026, 0.6611, 0.9395, 0.6611, 0.9395, 0.9822, 0.1282, 0.7802, 0.1282, 0.8753, 0.885, 0.8745, 0.885, 0.7802, 0.8497, 0.6509, 0.8497, 0.9469, 0.1418, 0.9469, 0.1418, 0.6509, 0.1418, 0.2025, 0.8497, 0.2025, 0.8677, 0.5259, 0.1363, 0.5259, 0.4822, 0.3118, 0.4822, 0.549, 0.1566, 0.549, 0.1566, 0.3118, 0.3985, 0.6899, 0.4041, 0.6916, 0.4087, 0.6937, 0.4121, 0.696, 0.4142, 0.6986, 0.4149, 0.7012, 0.4142, 0.7039, 0.4121, 0.7064, 0.4087, 0.7087, 0.4041, 0.7108, 0.3985, 0.7125, 0.3921, 0.7137, 0.3851, 0.7145, 0.382, 0.7146, 0.3738, 0.7148, 0.368, 0.7147, 0.368, 0.6878, 0.3738, 0.6877, 0.382, 0.6878, 0.3851, 0.6879, 0.3921, 0.6887, 0.6406, 0.2764, 0.632, 0.2848, 0.6231, 0.2877, 0.6142, 0.2848, 0.6056, 0.2764, 0.5977, 0.2627, 0.5908, 0.2443, 0.5851, 0.2219, 0.5809, 0.1963, 0.5783, 0.1686, 0.5779, 0.1561, 0.5774, 0.1397, 0.5777, 0.128, 0.6685, 0.128, 0.6688, 0.1397, 0.6683, 0.1561, 0.6679, 0.1686, 0.6653, 0.1963, 0.6611, 0.2219, 0.6554, 0.2443, 0.6485, 0.2627, 0.8002, 0.1963, 0.7959, 0.2219, 0.7902, 0.2443, 0.7833, 0.2627, 0.7754, 0.2764, 0.7668, 0.2848, 0.7579, 0.2877, 0.749, 0.2848, 0.7404, 0.2764, 0.7325, 0.2627, 0.7256, 0.2443, 0.7199, 0.2219, 0.7157, 0.1963, 0.7131, 0.1686, 0.7127, 0.1561, 0.7122, 0.1397, 0.7126, 0.128, 0.8033, 0.128, 0.8036, 0.1397, 0.8031, 0.1561, 0.8028, 0.1686, 0.4168, 0.07791, 0.4164, 0.09484, 0.4161, 0.1076, 0.4138, 0.1362, 0.4102, 0.1625, 0.4053, 0.1856, 0.3993, 0.2045, 0.3924, 0.2186, 0.385, 0.2273, 0.3773, 0.2302, 0.3696, 0.2273, 0.3622, 0.2186, 0.3554, 0.2045, 0.3494, 0.1856, 0.3445, 0.1625, 0.3408, 0.1362, 0.3386, 0.1076, 0.3383, 0.09484, 0.3378, 0.07791, 0.3381, 0.06593, 0.4165, 0.06593, 0.06026, 0.5041, 0.06026, 0.3781, 0.9395, 0.3781, 0.9395, 0.5041])
me_cube_001.materials.append(mat_left)
me_cube_001.materials.append(mat_front)
me_cube_001.materials.append(mat_back)
me_cube_001.update()

# ---- objects
ob_bus_body = bpy.data.objects.new('Bus Body', me_cube_001)

# ---- transforms, parenting, visibility, modifiers, constraints
ob_bus_body.location = (0.2192, 0.0, 2.819)
ob_bus_body.scale = (2.51, 11.99, 4.393)

# ---- collection membership
col_collection.objects.link(ob_bus_body)

# ---- scene / render settings (as saved in the file)
scene.frame_start = 1; scene.frame_end = 250; scene.frame_set(1)
scene.render.engine = 'BLENDER_EEVEE_NEXT'
scene.cycles.sampling_pattern = 'TABULATED_SOBOL'
scene.cycles.use_light_tree = False
scene.view_settings.view_transform = 'Filmic'
bpy.context.view_layer.update()

# ---- added for rendering (the .blend has no active camera and no usable light): camera, sun
cam_auto = bpy.data.cameras.new('AutoCamera')
cam_auto.lens = 50.0
cam_auto.sensor_width = 36.0
cam_auto.clip_end = 1000.0
ob_auto_camera = bpy.data.objects.new('AutoCamera', cam_auto)
scene.collection.objects.link(ob_auto_camera)
ob_auto_camera.location = (12.2616, -14.4509, 12.4532)
ob_auto_camera.rotation_euler = (1.09748, -7.21219e-08, 0.694738)
scene.camera = ob_auto_camera
light_auto_sun = bpy.data.lights.new('AutoSun', 'SUN')
light_auto_sun.energy = 3.0
light_auto_sun.angle = 0.0523599
ob_auto_sun = bpy.data.objects.new('AutoSun', light_auto_sun)
scene.collection.objects.link(ob_auto_sun)
ob_auto_sun.rotation_euler = (0.872665, 0.174533, 0.523599)
bpy.context.view_layer.update()

